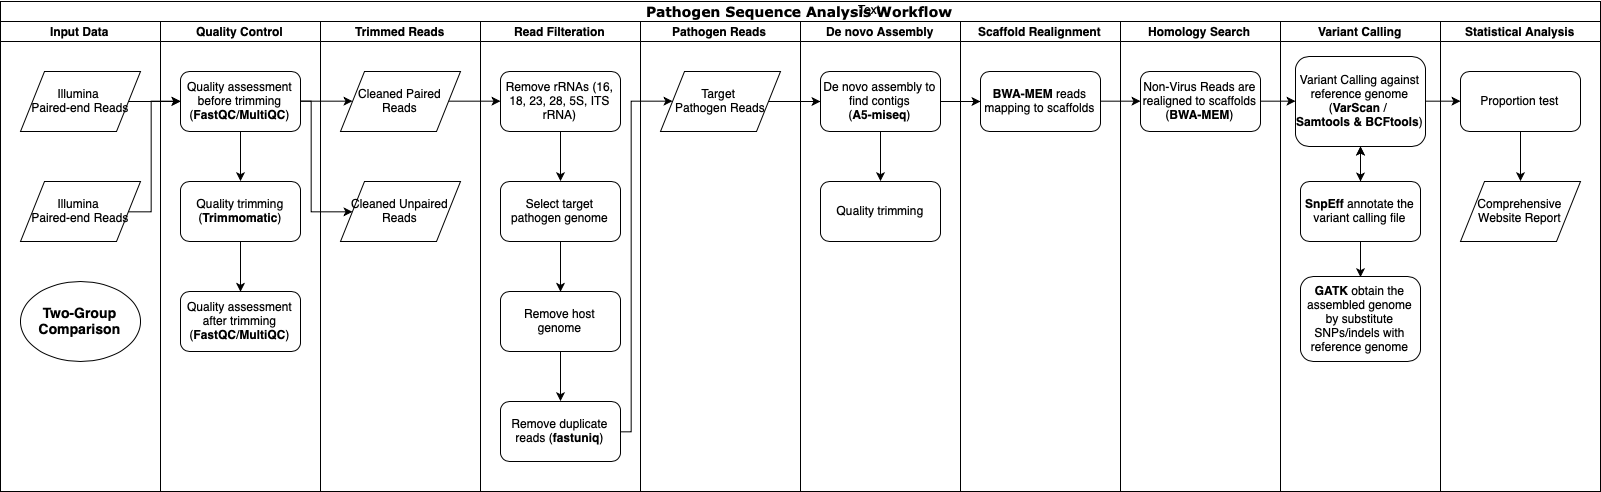

The diagram above was exported from draw.io. Its source (the exported page's mxGraphModel, read from the mxfile embedded in the PNG):
<mxGraphModel dx="2184" dy="1125" grid="1" gridSize="10" guides="1" tooltips="1" connect="1" arrows="1" fold="1" page="1" pageScale="1" pageWidth="1100" pageHeight="850" background="#ffffff" math="0" shadow="0">
  <root>
    <mxCell id="0" />
    <mxCell id="1" parent="0" />
    <mxCell id="77e6c97f196da883-1" value="&lt;font style=&quot;font-size: 14px&quot;&gt;Pathogen Sequence Analysis Workflow&lt;/font&gt;" style="swimlane;html=1;childLayout=stackLayout;startSize=20;rounded=0;shadow=0;labelBackgroundColor=none;strokeColor=#000000;strokeWidth=1;fillColor=#ffffff;fontFamily=Verdana;fontSize=8;fontColor=#000000;align=center;" parent="1" vertex="1">
      <mxGeometry x="180" y="30" width="1600" height="490" as="geometry" />
    </mxCell>
    <mxCell id="77e6c97f196da883-2" value="Input Data" style="swimlane;html=1;startSize=20;" parent="77e6c97f196da883-1" vertex="1">
      <mxGeometry y="20" width="160" height="470" as="geometry" />
    </mxCell>
    <mxCell id="6-Uq94kER3stSYe-R9F8-5" value="Illumina &lt;br&gt;Paired-end Reads" style="shape=parallelogram;perimeter=parallelogramPerimeter;whiteSpace=wrap;html=1;" parent="77e6c97f196da883-2" vertex="1">
      <mxGeometry x="20" y="50" width="120" height="60" as="geometry" />
    </mxCell>
    <mxCell id="4ZHI2xBUYBRBZb2jKj4u-14" value="Illumina &lt;br&gt;Paired-end Reads" style="shape=parallelogram;perimeter=parallelogramPerimeter;whiteSpace=wrap;html=1;" vertex="1" parent="77e6c97f196da883-2">
      <mxGeometry x="20" y="160" width="120" height="60" as="geometry" />
    </mxCell>
    <mxCell id="4ZHI2xBUYBRBZb2jKj4u-18" value="&lt;b&gt;&lt;font style=&quot;font-size: 14px&quot;&gt;Two-Group Comparison&lt;/font&gt;&lt;/b&gt;" style="ellipse;whiteSpace=wrap;html=1;" vertex="1" parent="77e6c97f196da883-2">
      <mxGeometry x="20" y="260" width="120" height="80" as="geometry" />
    </mxCell>
    <mxCell id="77e6c97f196da883-3" value="Quality Control" style="swimlane;html=1;startSize=20;" parent="77e6c97f196da883-1" vertex="1">
      <mxGeometry x="160" y="20" width="160" height="470" as="geometry" />
    </mxCell>
    <mxCell id="6-Uq94kER3stSYe-R9F8-264" style="edgeStyle=orthogonalEdgeStyle;rounded=0;html=1;entryX=0.5;entryY=0;entryDx=0;entryDy=0;jettySize=auto;orthogonalLoop=1;" parent="77e6c97f196da883-3" source="6-Uq94kER3stSYe-R9F8-2" target="6-Uq94kER3stSYe-R9F8-3" edge="1">
      <mxGeometry relative="1" as="geometry" />
    </mxCell>
    <mxCell id="6-Uq94kER3stSYe-R9F8-2" value="Quality assessment before trimming&lt;br&gt;(&lt;b&gt;FastQC&lt;/b&gt;/&lt;b&gt;MultiQC&lt;/b&gt;)&lt;br&gt;" style="rounded=1;whiteSpace=wrap;html=1;" parent="77e6c97f196da883-3" vertex="1">
      <mxGeometry x="20" y="50" width="120" height="60" as="geometry" />
    </mxCell>
    <mxCell id="6-Uq94kER3stSYe-R9F8-265" style="edgeStyle=orthogonalEdgeStyle;rounded=0;html=1;entryX=0.5;entryY=0;entryDx=0;entryDy=0;jettySize=auto;orthogonalLoop=1;" parent="77e6c97f196da883-3" source="6-Uq94kER3stSYe-R9F8-3" target="6-Uq94kER3stSYe-R9F8-4" edge="1">
      <mxGeometry relative="1" as="geometry" />
    </mxCell>
    <mxCell id="6-Uq94kER3stSYe-R9F8-3" value="Quality trimming&lt;br&gt;(&lt;b&gt;Trimmomatic&lt;/b&gt;)&lt;br&gt;" style="rounded=1;whiteSpace=wrap;html=1;" parent="77e6c97f196da883-3" vertex="1">
      <mxGeometry x="20" y="160" width="120" height="60" as="geometry" />
    </mxCell>
    <mxCell id="6-Uq94kER3stSYe-R9F8-4" value="Quality assessment after trimming&lt;br&gt;(&lt;b&gt;FastQC&lt;/b&gt;/&lt;b&gt;MultiQC&lt;/b&gt;)&lt;br&gt;" style="rounded=1;whiteSpace=wrap;html=1;" parent="77e6c97f196da883-3" vertex="1">
      <mxGeometry x="20" y="270" width="120" height="60" as="geometry" />
    </mxCell>
    <mxCell id="77e6c97f196da883-4" value="Trimmed Reads" style="swimlane;html=1;startSize=20;" parent="77e6c97f196da883-1" vertex="1">
      <mxGeometry x="320" y="20" width="160" height="470" as="geometry" />
    </mxCell>
    <mxCell id="6-Uq94kER3stSYe-R9F8-6" value="Cleaned Paired Reads" style="shape=parallelogram;perimeter=parallelogramPerimeter;whiteSpace=wrap;html=1;" parent="77e6c97f196da883-4" vertex="1">
      <mxGeometry x="20" y="50" width="120" height="60" as="geometry" />
    </mxCell>
    <mxCell id="6-Uq94kER3stSYe-R9F8-7" value="Cleaned Unpaired Reads" style="shape=parallelogram;perimeter=parallelogramPerimeter;whiteSpace=wrap;html=1;" parent="77e6c97f196da883-4" vertex="1">
      <mxGeometry x="20" y="160" width="120" height="60" as="geometry" />
    </mxCell>
    <mxCell id="77e6c97f196da883-5" value="Read Filteration" style="swimlane;html=1;startSize=20;" parent="77e6c97f196da883-1" vertex="1">
      <mxGeometry x="480" y="20" width="160" height="470" as="geometry" />
    </mxCell>
    <mxCell id="6-Uq94kER3stSYe-R9F8-269" style="edgeStyle=orthogonalEdgeStyle;rounded=0;html=1;exitX=0.5;exitY=1;exitDx=0;exitDy=0;entryX=0.5;entryY=0;entryDx=0;entryDy=0;jettySize=auto;orthogonalLoop=1;" parent="77e6c97f196da883-5" source="6-Uq94kER3stSYe-R9F8-9" target="6-Uq94kER3stSYe-R9F8-10" edge="1">
      <mxGeometry relative="1" as="geometry" />
    </mxCell>
    <mxCell id="6-Uq94kER3stSYe-R9F8-9" value="Remove rRNAs (16, 18, 23, 28, 5S,&amp;nbsp;&lt;span&gt;ITS rRNA&lt;/span&gt;)&lt;br&gt;" style="rounded=1;whiteSpace=wrap;html=1;" parent="77e6c97f196da883-5" vertex="1">
      <mxGeometry x="20" y="50" width="120" height="60" as="geometry" />
    </mxCell>
    <mxCell id="6-Uq94kER3stSYe-R9F8-270" style="edgeStyle=orthogonalEdgeStyle;rounded=0;html=1;exitX=0.5;exitY=1;exitDx=0;exitDy=0;entryX=0.5;entryY=0;entryDx=0;entryDy=0;jettySize=auto;orthogonalLoop=1;" parent="77e6c97f196da883-5" source="6-Uq94kER3stSYe-R9F8-10" target="6-Uq94kER3stSYe-R9F8-11" edge="1">
      <mxGeometry relative="1" as="geometry" />
    </mxCell>
    <mxCell id="6-Uq94kER3stSYe-R9F8-10" value="Select target p&lt;span&gt;athogen genome&lt;/span&gt;" style="rounded=1;whiteSpace=wrap;html=1;" parent="77e6c97f196da883-5" vertex="1">
      <mxGeometry x="20" y="160" width="120" height="60" as="geometry" />
    </mxCell>
    <mxCell id="6-Uq94kER3stSYe-R9F8-271" style="edgeStyle=orthogonalEdgeStyle;rounded=0;html=1;exitX=0.5;exitY=1;exitDx=0;exitDy=0;entryX=0.5;entryY=0;entryDx=0;entryDy=0;jettySize=auto;orthogonalLoop=1;" parent="77e6c97f196da883-5" source="6-Uq94kER3stSYe-R9F8-11" target="6-Uq94kER3stSYe-R9F8-12" edge="1">
      <mxGeometry relative="1" as="geometry" />
    </mxCell>
    <mxCell id="6-Uq94kER3stSYe-R9F8-11" value="Remove host genome&lt;br&gt;" style="rounded=1;whiteSpace=wrap;html=1;" parent="77e6c97f196da883-5" vertex="1">
      <mxGeometry x="20" y="270" width="120" height="60" as="geometry" />
    </mxCell>
    <mxCell id="6-Uq94kER3stSYe-R9F8-12" value="Remove duplicate reads (&lt;span&gt;&lt;b&gt;fastuniq&lt;/b&gt;&lt;/span&gt;)&lt;br&gt;" style="rounded=1;whiteSpace=wrap;html=1;" parent="77e6c97f196da883-5" vertex="1">
      <mxGeometry x="20" y="380" width="120" height="60" as="geometry" />
    </mxCell>
    <mxCell id="77e6c97f196da883-6" value="Pathogen Reads" style="swimlane;html=1;startSize=20;" parent="77e6c97f196da883-1" vertex="1">
      <mxGeometry x="640" y="20" width="160" height="470" as="geometry" />
    </mxCell>
    <mxCell id="6-Uq94kER3stSYe-R9F8-274" style="edgeStyle=orthogonalEdgeStyle;rounded=0;html=1;entryX=0.5;entryY=0;entryDx=0;entryDy=0;jettySize=auto;orthogonalLoop=1;" parent="77e6c97f196da883-6" edge="1">
      <mxGeometry relative="1" as="geometry">
        <mxPoint x="80" y="110" as="sourcePoint" />
      </mxGeometry>
    </mxCell>
    <mxCell id="6-Uq94kER3stSYe-R9F8-18" value="&lt;span&gt;Target &lt;br&gt;Pathogen Reads&lt;/span&gt;&lt;br&gt;" style="shape=parallelogram;perimeter=parallelogramPerimeter;whiteSpace=wrap;html=1;" parent="77e6c97f196da883-6" vertex="1">
      <mxGeometry x="20" y="50" width="120" height="60" as="geometry" />
    </mxCell>
    <mxCell id="77e6c97f196da883-7" value="De novo Assembly" style="swimlane;html=1;startSize=20;" parent="77e6c97f196da883-1" vertex="1">
      <mxGeometry x="800" y="20" width="160" height="470" as="geometry" />
    </mxCell>
    <mxCell id="4ZHI2xBUYBRBZb2jKj4u-2" style="edgeStyle=orthogonalEdgeStyle;rounded=0;orthogonalLoop=1;jettySize=auto;html=1;entryX=0.5;entryY=0;entryDx=0;entryDy=0;" edge="1" parent="77e6c97f196da883-7" source="o_1O-GxAD_4M8syg7NgP-49" target="o_1O-GxAD_4M8syg7NgP-50">
      <mxGeometry relative="1" as="geometry" />
    </mxCell>
    <mxCell id="o_1O-GxAD_4M8syg7NgP-49" value="De novo assembly to find contigs&lt;br&gt;(&lt;b&gt;A5-miseq&lt;/b&gt;)&lt;br&gt;" style="rounded=1;whiteSpace=wrap;html=1;" parent="77e6c97f196da883-7" vertex="1">
      <mxGeometry x="20" y="50" width="120" height="60" as="geometry" />
    </mxCell>
    <mxCell id="o_1O-GxAD_4M8syg7NgP-50" value="Quality trimming&lt;br&gt;" style="rounded=1;whiteSpace=wrap;html=1;" parent="77e6c97f196da883-7" vertex="1">
      <mxGeometry x="20" y="160" width="120" height="60" as="geometry" />
    </mxCell>
    <mxCell id="6-Uq94kER3stSYe-R9F8-19" value="Scaffold Realignment" style="swimlane;html=1;startSize=20;" parent="77e6c97f196da883-1" vertex="1">
      <mxGeometry x="960" y="20" width="160" height="470" as="geometry" />
    </mxCell>
    <mxCell id="6-Uq94kER3stSYe-R9F8-21" value="&lt;b&gt;BWA-MEM&lt;/b&gt; reads mapping to scaffolds&lt;br&gt;" style="rounded=1;whiteSpace=wrap;html=1;" parent="6-Uq94kER3stSYe-R9F8-19" vertex="1">
      <mxGeometry x="20" y="50" width="120" height="60" as="geometry" />
    </mxCell>
    <mxCell id="6-Uq94kER3stSYe-R9F8-255" value="&lt;span&gt;Homology Search&lt;/span&gt;&lt;br&gt;" style="swimlane;html=1;startSize=20;" parent="77e6c97f196da883-1" vertex="1">
      <mxGeometry x="1120" y="20" width="160" height="470" as="geometry" />
    </mxCell>
    <mxCell id="6-Uq94kER3stSYe-R9F8-257" value="Non-Virus Reads are realigned to scaffolds&lt;br&gt;(&lt;b&gt;BWA-MEM&lt;/b&gt;)&lt;br&gt;" style="rounded=1;whiteSpace=wrap;html=1;" parent="6-Uq94kER3stSYe-R9F8-255" vertex="1">
      <mxGeometry x="20" y="50" width="120" height="60" as="geometry" />
    </mxCell>
    <mxCell id="6-Uq94kER3stSYe-R9F8-258" value="Variant Calling&lt;br&gt;" style="swimlane;html=1;startSize=20;" parent="77e6c97f196da883-1" vertex="1">
      <mxGeometry x="1280" y="20" width="160" height="470" as="geometry" />
    </mxCell>
    <mxCell id="4ZHI2xBUYBRBZb2jKj4u-10" style="edgeStyle=orthogonalEdgeStyle;rounded=0;orthogonalLoop=1;jettySize=auto;html=1;" edge="1" parent="6-Uq94kER3stSYe-R9F8-258" source="6-Uq94kER3stSYe-R9F8-259" target="4ZHI2xBUYBRBZb2jKj4u-9">
      <mxGeometry relative="1" as="geometry" />
    </mxCell>
    <mxCell id="6-Uq94kER3stSYe-R9F8-259" value="Variant Calling against reference genome&lt;br&gt;(&lt;b&gt;VarScan&lt;/b&gt; /&amp;nbsp;&lt;br&gt;&lt;b&gt;Samtools &amp;amp; BCFtools&lt;/b&gt;)&lt;br&gt;" style="rounded=1;whiteSpace=wrap;html=1;" parent="6-Uq94kER3stSYe-R9F8-258" vertex="1">
      <mxGeometry x="15" y="35" width="130" height="90" as="geometry" />
    </mxCell>
    <mxCell id="4ZHI2xBUYBRBZb2jKj4u-4" style="edgeStyle=orthogonalEdgeStyle;rounded=0;orthogonalLoop=1;jettySize=auto;html=1;exitX=0.5;exitY=1;exitDx=0;exitDy=0;" edge="1" parent="6-Uq94kER3stSYe-R9F8-258" source="6-Uq94kER3stSYe-R9F8-259" target="6-Uq94kER3stSYe-R9F8-259">
      <mxGeometry relative="1" as="geometry" />
    </mxCell>
    <mxCell id="4ZHI2xBUYBRBZb2jKj4u-5" style="edgeStyle=orthogonalEdgeStyle;rounded=0;orthogonalLoop=1;jettySize=auto;html=1;exitX=0.5;exitY=1;exitDx=0;exitDy=0;" edge="1" parent="6-Uq94kER3stSYe-R9F8-258" source="6-Uq94kER3stSYe-R9F8-259" target="6-Uq94kER3stSYe-R9F8-259">
      <mxGeometry relative="1" as="geometry" />
    </mxCell>
    <mxCell id="4ZHI2xBUYBRBZb2jKj4u-12" style="edgeStyle=orthogonalEdgeStyle;rounded=0;orthogonalLoop=1;jettySize=auto;html=1;entryX=0.5;entryY=0;entryDx=0;entryDy=0;" edge="1" parent="6-Uq94kER3stSYe-R9F8-258" source="4ZHI2xBUYBRBZb2jKj4u-9" target="4ZHI2xBUYBRBZb2jKj4u-11">
      <mxGeometry relative="1" as="geometry" />
    </mxCell>
    <mxCell id="4ZHI2xBUYBRBZb2jKj4u-9" value="&lt;b&gt;SnpEff&lt;/b&gt; annotate the variant calling file&lt;br&gt;" style="rounded=1;whiteSpace=wrap;html=1;" vertex="1" parent="6-Uq94kER3stSYe-R9F8-258">
      <mxGeometry x="20" y="160" width="120" height="60" as="geometry" />
    </mxCell>
    <mxCell id="4ZHI2xBUYBRBZb2jKj4u-11" value="&lt;b&gt;GATK&lt;/b&gt; obtain the assembled genome by substitute SNPs/indels with reference genome&lt;br&gt;" style="rounded=1;whiteSpace=wrap;html=1;" vertex="1" parent="6-Uq94kER3stSYe-R9F8-258">
      <mxGeometry x="20" y="255" width="120" height="85" as="geometry" />
    </mxCell>
    <mxCell id="6-Uq94kER3stSYe-R9F8-260" value="Statistical Analysis&lt;br&gt;" style="swimlane;html=1;startSize=20;" parent="77e6c97f196da883-1" vertex="1">
      <mxGeometry x="1440" y="20" width="160" height="470" as="geometry" />
    </mxCell>
    <mxCell id="4ZHI2xBUYBRBZb2jKj4u-20" style="edgeStyle=orthogonalEdgeStyle;rounded=0;orthogonalLoop=1;jettySize=auto;html=1;entryX=0.5;entryY=0;entryDx=0;entryDy=0;" edge="1" parent="6-Uq94kER3stSYe-R9F8-260" source="6-Uq94kER3stSYe-R9F8-261" target="4ZHI2xBUYBRBZb2jKj4u-19">
      <mxGeometry relative="1" as="geometry" />
    </mxCell>
    <mxCell id="6-Uq94kER3stSYe-R9F8-261" value="Proportion test" style="rounded=1;whiteSpace=wrap;html=1;" parent="6-Uq94kER3stSYe-R9F8-260" vertex="1">
      <mxGeometry x="20" y="50" width="120" height="60" as="geometry" />
    </mxCell>
    <mxCell id="4ZHI2xBUYBRBZb2jKj4u-19" value="Comprehensive&lt;br&gt;Website Report&lt;br&gt;" style="shape=parallelogram;perimeter=parallelogramPerimeter;whiteSpace=wrap;html=1;" vertex="1" parent="6-Uq94kER3stSYe-R9F8-260">
      <mxGeometry x="20" y="160" width="120" height="60" as="geometry" />
    </mxCell>
    <mxCell id="6-Uq94kER3stSYe-R9F8-266" style="edgeStyle=orthogonalEdgeStyle;rounded=0;html=1;entryX=0;entryY=0.5;entryDx=0;entryDy=0;jettySize=auto;orthogonalLoop=1;" parent="77e6c97f196da883-1" source="6-Uq94kER3stSYe-R9F8-2" target="6-Uq94kER3stSYe-R9F8-6" edge="1">
      <mxGeometry relative="1" as="geometry" />
    </mxCell>
    <mxCell id="6-Uq94kER3stSYe-R9F8-267" style="edgeStyle=orthogonalEdgeStyle;rounded=0;html=1;entryX=0;entryY=0.5;entryDx=0;entryDy=0;jettySize=auto;orthogonalLoop=1;" parent="77e6c97f196da883-1" source="6-Uq94kER3stSYe-R9F8-2" target="6-Uq94kER3stSYe-R9F8-7" edge="1">
      <mxGeometry relative="1" as="geometry">
        <Array as="points">
          <mxPoint x="310" y="100" />
          <mxPoint x="310" y="210" />
        </Array>
      </mxGeometry>
    </mxCell>
    <mxCell id="6-Uq94kER3stSYe-R9F8-268" style="edgeStyle=orthogonalEdgeStyle;rounded=0;html=1;entryX=0;entryY=0.5;entryDx=0;entryDy=0;jettySize=auto;orthogonalLoop=1;" parent="77e6c97f196da883-1" source="6-Uq94kER3stSYe-R9F8-6" target="6-Uq94kER3stSYe-R9F8-9" edge="1">
      <mxGeometry relative="1" as="geometry" />
    </mxCell>
    <mxCell id="6-Uq94kER3stSYe-R9F8-275" style="edgeStyle=orthogonalEdgeStyle;rounded=0;html=1;entryX=0;entryY=0.5;entryDx=0;entryDy=0;jettySize=auto;orthogonalLoop=1;" parent="77e6c97f196da883-1" source="6-Uq94kER3stSYe-R9F8-12" target="6-Uq94kER3stSYe-R9F8-18" edge="1">
      <mxGeometry relative="1" as="geometry">
        <Array as="points">
          <mxPoint x="630" y="430" />
          <mxPoint x="630" y="100" />
        </Array>
        <mxPoint x="660" y="100" as="targetPoint" />
      </mxGeometry>
    </mxCell>
    <mxCell id="4ZHI2xBUYBRBZb2jKj4u-1" style="edgeStyle=orthogonalEdgeStyle;rounded=0;orthogonalLoop=1;jettySize=auto;html=1;" edge="1" parent="77e6c97f196da883-1" source="6-Uq94kER3stSYe-R9F8-18" target="o_1O-GxAD_4M8syg7NgP-49">
      <mxGeometry relative="1" as="geometry" />
    </mxCell>
    <mxCell id="4ZHI2xBUYBRBZb2jKj4u-3" style="edgeStyle=orthogonalEdgeStyle;rounded=0;orthogonalLoop=1;jettySize=auto;html=1;" edge="1" parent="77e6c97f196da883-1" source="o_1O-GxAD_4M8syg7NgP-49" target="6-Uq94kER3stSYe-R9F8-21">
      <mxGeometry relative="1" as="geometry" />
    </mxCell>
    <mxCell id="4ZHI2xBUYBRBZb2jKj4u-7" style="edgeStyle=orthogonalEdgeStyle;rounded=0;orthogonalLoop=1;jettySize=auto;html=1;" edge="1" parent="77e6c97f196da883-1" source="6-Uq94kER3stSYe-R9F8-257" target="6-Uq94kER3stSYe-R9F8-259">
      <mxGeometry relative="1" as="geometry" />
    </mxCell>
    <mxCell id="4ZHI2xBUYBRBZb2jKj4u-8" style="edgeStyle=orthogonalEdgeStyle;rounded=0;orthogonalLoop=1;jettySize=auto;html=1;" edge="1" parent="77e6c97f196da883-1" source="6-Uq94kER3stSYe-R9F8-259" target="6-Uq94kER3stSYe-R9F8-261">
      <mxGeometry relative="1" as="geometry" />
    </mxCell>
    <mxCell id="4ZHI2xBUYBRBZb2jKj4u-13" style="edgeStyle=orthogonalEdgeStyle;rounded=0;orthogonalLoop=1;jettySize=auto;html=1;exitX=1;exitY=0.5;exitDx=0;exitDy=0;" edge="1" parent="77e6c97f196da883-1" source="6-Uq94kER3stSYe-R9F8-21" target="6-Uq94kER3stSYe-R9F8-257">
      <mxGeometry relative="1" as="geometry" />
    </mxCell>
    <mxCell id="4ZHI2xBUYBRBZb2jKj4u-15" style="edgeStyle=orthogonalEdgeStyle;rounded=0;orthogonalLoop=1;jettySize=auto;html=1;" edge="1" parent="77e6c97f196da883-1" source="6-Uq94kER3stSYe-R9F8-5" target="6-Uq94kER3stSYe-R9F8-2">
      <mxGeometry relative="1" as="geometry" />
    </mxCell>
    <mxCell id="4ZHI2xBUYBRBZb2jKj4u-16" style="edgeStyle=orthogonalEdgeStyle;rounded=0;orthogonalLoop=1;jettySize=auto;html=1;entryX=0;entryY=0.5;entryDx=0;entryDy=0;" edge="1" parent="77e6c97f196da883-1" source="4ZHI2xBUYBRBZb2jKj4u-14" target="6-Uq94kER3stSYe-R9F8-2">
      <mxGeometry relative="1" as="geometry">
        <Array as="points">
          <mxPoint x="150" y="210" />
          <mxPoint x="150" y="100" />
        </Array>
      </mxGeometry>
    </mxCell>
    <mxCell id="4ZHI2xBUYBRBZb2jKj4u-21" value="Text" style="text;html=1;resizable=0;points=[];autosize=1;align=left;verticalAlign=top;spacingTop=-4;" vertex="1" parent="1">
      <mxGeometry x="1036" y="29" width="40" height="20" as="geometry" />
    </mxCell>
  </root>
</mxGraphModel>